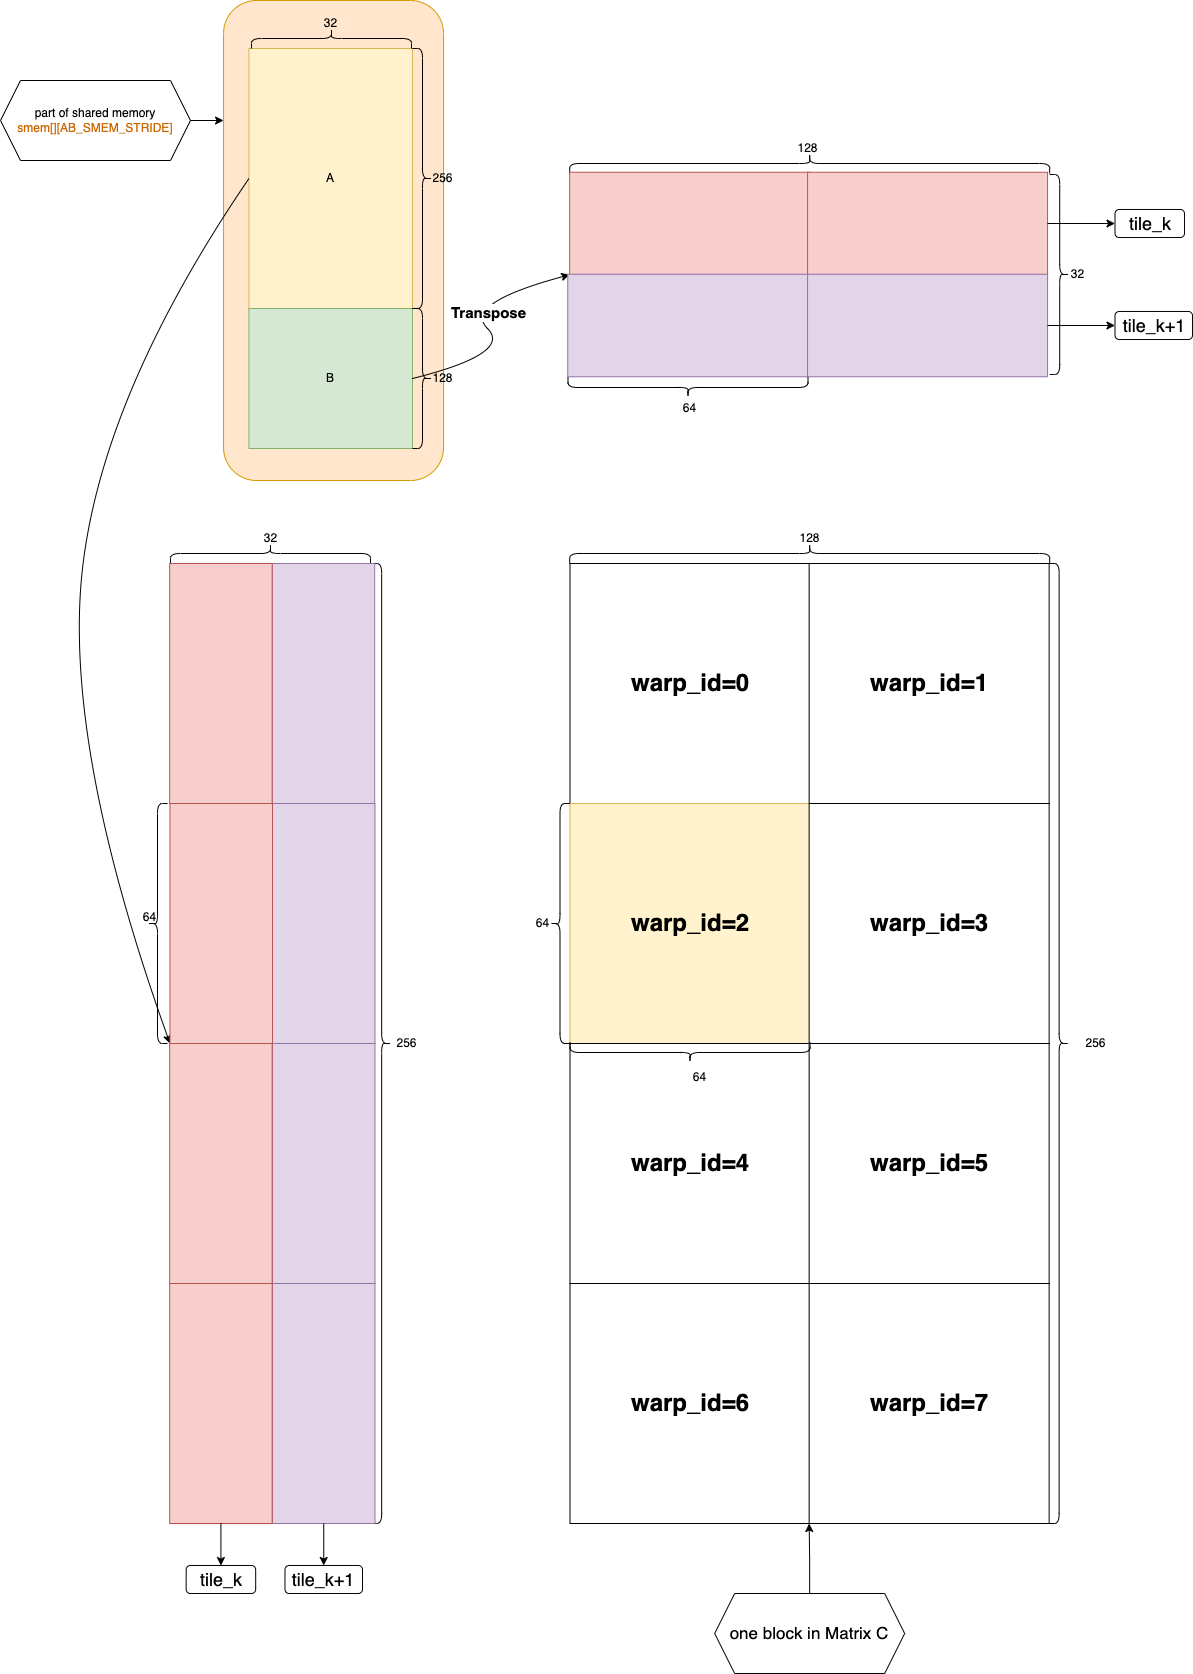

The diagram above was exported from draw.io. Its source (the exported page's mxGraphModel, read from the mxfile embedded in the PNG):
<mxGraphModel dx="3615" dy="-2711" grid="1" gridSize="10" guides="1" tooltips="1" connect="1" arrows="1" fold="1" page="1" pageScale="1" pageWidth="850" pageHeight="1100" math="0" shadow="0">
  <root>
    <mxCell id="0" />
    <mxCell id="1" parent="0" />
    <mxCell id="BASvvJVavqTpIo9RgMH1-975" value="" style="rounded=1;whiteSpace=wrap;html=1;fillColor=#ffe6cc;strokeColor=#d79b00;" parent="1" vertex="1">
      <mxGeometry x="-348.96" y="4587" width="220" height="480" as="geometry" />
    </mxCell>
    <mxCell id="BASvvJVavqTpIo9RgMH1-934" value="&lt;b&gt;&lt;font style=&quot;font-size: 24px;&quot;&gt;warp_id=0&lt;/font&gt;&lt;/b&gt;" style="whiteSpace=wrap;html=1;aspect=fixed;" parent="1" vertex="1">
      <mxGeometry x="-2.5000000000000138" y="5150" width="240" height="240" as="geometry" />
    </mxCell>
    <mxCell id="BASvvJVavqTpIo9RgMH1-942" value="&lt;b&gt;&lt;font style=&quot;font-size: 24px;&quot;&gt;warp_id=1&lt;/font&gt;&lt;/b&gt;" style="whiteSpace=wrap;html=1;aspect=fixed;" parent="1" vertex="1">
      <mxGeometry x="236.64" y="5150" width="240" height="240" as="geometry" />
    </mxCell>
    <mxCell id="BASvvJVavqTpIo9RgMH1-943" value="&lt;b&gt;&lt;font style=&quot;font-size: 24px;&quot;&gt;warp_id=2&lt;/font&gt;&lt;/b&gt;" style="whiteSpace=wrap;html=1;aspect=fixed;fillColor=#fff2cc;strokeColor=#d6b656;" parent="1" vertex="1">
      <mxGeometry x="-2.500000000000014" y="5390" width="240" height="240" as="geometry" />
    </mxCell>
    <mxCell id="BASvvJVavqTpIo9RgMH1-944" value="&lt;b&gt;&lt;font style=&quot;font-size: 24px;&quot;&gt;warp_id=3&lt;/font&gt;&lt;/b&gt;" style="whiteSpace=wrap;html=1;aspect=fixed;" parent="1" vertex="1">
      <mxGeometry x="236.64" y="5390" width="240" height="240" as="geometry" />
    </mxCell>
    <mxCell id="BASvvJVavqTpIo9RgMH1-945" value="&lt;b&gt;&lt;font style=&quot;font-size: 24px;&quot;&gt;warp_id=4&lt;/font&gt;&lt;/b&gt;" style="whiteSpace=wrap;html=1;aspect=fixed;" parent="1" vertex="1">
      <mxGeometry x="-2.500000000000014" y="5630" width="240" height="240" as="geometry" />
    </mxCell>
    <mxCell id="BASvvJVavqTpIo9RgMH1-946" value="&lt;b&gt;&lt;font style=&quot;font-size: 24px;&quot;&gt;warp_id=5&lt;/font&gt;&lt;/b&gt;" style="whiteSpace=wrap;html=1;aspect=fixed;" parent="1" vertex="1">
      <mxGeometry x="236.64" y="5630" width="240" height="240" as="geometry" />
    </mxCell>
    <mxCell id="BASvvJVavqTpIo9RgMH1-947" value="&lt;b&gt;&lt;font style=&quot;font-size: 24px;&quot;&gt;warp_id=6&lt;/font&gt;&lt;/b&gt;" style="whiteSpace=wrap;html=1;aspect=fixed;" parent="1" vertex="1">
      <mxGeometry x="-2.500000000000014" y="5870" width="240" height="240" as="geometry" />
    </mxCell>
    <mxCell id="BASvvJVavqTpIo9RgMH1-948" value="&lt;b&gt;&lt;font style=&quot;font-size: 24px;&quot;&gt;warp_id=7&lt;/font&gt;&lt;/b&gt;" style="whiteSpace=wrap;html=1;aspect=fixed;" parent="1" vertex="1">
      <mxGeometry x="236.64" y="5870" width="240" height="240" as="geometry" />
    </mxCell>
    <mxCell id="BASvvJVavqTpIo9RgMH1-949" value="" style="shape=curlyBracket;whiteSpace=wrap;html=1;rounded=1;flipH=1;labelPosition=right;verticalLabelPosition=middle;align=left;verticalAlign=middle;" parent="1" vertex="1">
      <mxGeometry x="476.64" y="5150" width="20" height="960" as="geometry" />
    </mxCell>
    <mxCell id="BASvvJVavqTpIo9RgMH1-950" value="256" style="text;html=1;align=center;verticalAlign=middle;resizable=0;points=[];autosize=1;strokeColor=none;fillColor=none;" parent="1" vertex="1">
      <mxGeometry x="502.5" y="5615" width="40" height="30" as="geometry" />
    </mxCell>
    <mxCell id="BASvvJVavqTpIo9RgMH1-951" value="" style="shape=curlyBracket;whiteSpace=wrap;html=1;rounded=1;labelPosition=left;verticalLabelPosition=middle;align=right;verticalAlign=middle;rotation=90;" parent="1" vertex="1">
      <mxGeometry x="227.16" y="4900" width="20" height="480" as="geometry" />
    </mxCell>
    <mxCell id="BASvvJVavqTpIo9RgMH1-952" value="128" style="text;html=1;align=center;verticalAlign=middle;resizable=0;points=[];autosize=1;strokeColor=none;fillColor=none;" parent="1" vertex="1">
      <mxGeometry x="217.16" y="5110" width="40" height="30" as="geometry" />
    </mxCell>
    <mxCell id="BASvvJVavqTpIo9RgMH1-955" value="" style="shape=curlyBracket;whiteSpace=wrap;html=1;rounded=1;flipH=1;labelPosition=right;verticalLabelPosition=middle;align=left;verticalAlign=middle;rotation=-90;" parent="1" vertex="1">
      <mxGeometry x="-312" y="5040" width="20" height="200" as="geometry" />
    </mxCell>
    <mxCell id="BASvvJVavqTpIo9RgMH1-956" value="32" style="text;html=1;align=center;verticalAlign=middle;resizable=0;points=[];autosize=1;strokeColor=none;fillColor=none;" parent="1" vertex="1">
      <mxGeometry x="-322.5" y="5110" width="40" height="30" as="geometry" />
    </mxCell>
    <mxCell id="BASvvJVavqTpIo9RgMH1-957" value="" style="shape=curlyBracket;whiteSpace=wrap;html=1;rounded=1;flipH=1;labelPosition=right;verticalLabelPosition=middle;align=left;verticalAlign=middle;rotation=0;" parent="1" vertex="1">
      <mxGeometry x="477.22" y="4761" width="20" height="200" as="geometry" />
    </mxCell>
    <mxCell id="BASvvJVavqTpIo9RgMH1-958" value="32" style="text;html=1;align=center;verticalAlign=middle;resizable=0;points=[];autosize=1;strokeColor=none;fillColor=none;" parent="1" vertex="1">
      <mxGeometry x="485.27" y="4846" width="40" height="30" as="geometry" />
    </mxCell>
    <mxCell id="BASvvJVavqTpIo9RgMH1-964" value="A" style="rounded=0;whiteSpace=wrap;html=1;fillColor=#fff2cc;strokeColor=#d6b656;" parent="1" vertex="1">
      <mxGeometry x="-323.56" y="4635" width="163.56" height="260" as="geometry" />
    </mxCell>
    <mxCell id="BASvvJVavqTpIo9RgMH1-965" value="B" style="rounded=0;whiteSpace=wrap;html=1;fillColor=#d5e8d4;strokeColor=#82b366;" parent="1" vertex="1">
      <mxGeometry x="-323.56" y="4895" width="163.56" height="140" as="geometry" />
    </mxCell>
    <mxCell id="BASvvJVavqTpIo9RgMH1-966" value="part of shared&amp;nbsp;&lt;span style=&quot;background-color: initial;&quot;&gt;memory&lt;/span&gt;&lt;div&gt;&lt;font color=&quot;#cc6600&quot;&gt;smem[][AB_SMEM_STRIDE]&lt;/font&gt;&lt;/div&gt;" style="shape=hexagon;perimeter=hexagonPerimeter2;whiteSpace=wrap;html=1;fixedSize=1;" parent="1" vertex="1">
      <mxGeometry x="-572" y="4667" width="190" height="80" as="geometry" />
    </mxCell>
    <mxCell id="BASvvJVavqTpIo9RgMH1-967" value="" style="shape=curlyBracket;whiteSpace=wrap;html=1;rounded=1;flipH=1;labelPosition=right;verticalLabelPosition=middle;align=left;verticalAlign=middle;rotation=-90;" parent="1" vertex="1">
      <mxGeometry x="-251.00000000000006" y="4545" width="20" height="160" as="geometry" />
    </mxCell>
    <mxCell id="BASvvJVavqTpIo9RgMH1-968" value="32" style="text;html=1;align=center;verticalAlign=middle;resizable=0;points=[];autosize=1;strokeColor=none;fillColor=none;" parent="1" vertex="1">
      <mxGeometry x="-261.78000000000003" y="4595" width="40" height="30" as="geometry" />
    </mxCell>
    <mxCell id="BASvvJVavqTpIo9RgMH1-969" value="" style="shape=curlyBracket;whiteSpace=wrap;html=1;rounded=1;flipH=1;labelPosition=right;verticalLabelPosition=middle;align=left;verticalAlign=middle;" parent="1" vertex="1">
      <mxGeometry x="-160.00000000000006" y="4635" width="20" height="260" as="geometry" />
    </mxCell>
    <mxCell id="BASvvJVavqTpIo9RgMH1-970" value="" style="shape=curlyBracket;whiteSpace=wrap;html=1;rounded=1;flipH=1;labelPosition=right;verticalLabelPosition=middle;align=left;verticalAlign=middle;" parent="1" vertex="1">
      <mxGeometry x="-160.00000000000006" y="4895" width="20" height="140" as="geometry" />
    </mxCell>
    <mxCell id="BASvvJVavqTpIo9RgMH1-971" value="256" style="text;html=1;align=center;verticalAlign=middle;resizable=0;points=[];autosize=1;strokeColor=none;fillColor=none;" parent="1" vertex="1">
      <mxGeometry x="-150" y="4750" width="40" height="30" as="geometry" />
    </mxCell>
    <mxCell id="BASvvJVavqTpIo9RgMH1-972" value="128" style="text;html=1;align=center;verticalAlign=middle;resizable=0;points=[];autosize=1;strokeColor=none;fillColor=none;" parent="1" vertex="1">
      <mxGeometry x="-150" y="4950" width="40" height="30" as="geometry" />
    </mxCell>
    <mxCell id="BASvvJVavqTpIo9RgMH1-973" value="" style="endArrow=classic;html=1;rounded=0;entryX=0;entryY=0.25;entryDx=0;entryDy=0;exitX=1;exitY=0.5;exitDx=0;exitDy=0;" parent="1" source="BASvvJVavqTpIo9RgMH1-966" target="BASvvJVavqTpIo9RgMH1-975" edge="1">
      <mxGeometry width="50" height="50" relative="1" as="geometry">
        <mxPoint x="-410.00000000000006" y="4915" as="sourcePoint" />
        <mxPoint x="-360.00000000000006" y="4865" as="targetPoint" />
      </mxGeometry>
    </mxCell>
    <mxCell id="BASvvJVavqTpIo9RgMH1-974" value="" style="curved=1;endArrow=classic;html=1;rounded=0;exitX=0;exitY=0.5;exitDx=0;exitDy=0;entryX=0;entryY=0.5;entryDx=0;entryDy=0;" parent="1" source="BASvvJVavqTpIo9RgMH1-964" edge="1">
      <mxGeometry width="50" height="50" relative="1" as="geometry">
        <mxPoint x="-570" y="5110" as="sourcePoint" />
        <mxPoint x="-402.5" y="5629.999999999999" as="targetPoint" />
        <Array as="points">
          <mxPoint x="-470" y="4980" />
          <mxPoint x="-510" y="5330" />
        </Array>
      </mxGeometry>
    </mxCell>
    <mxCell id="BASvvJVavqTpIo9RgMH1-977" value="" style="curved=1;endArrow=classic;html=1;rounded=0;exitX=1;exitY=0.5;exitDx=0;exitDy=0;entryX=0;entryY=0;entryDx=0;entryDy=0;" parent="1" source="BASvvJVavqTpIo9RgMH1-965" edge="1">
      <mxGeometry width="50" height="50" relative="1" as="geometry">
        <mxPoint x="-110" y="4940" as="sourcePoint" />
        <mxPoint x="-2.8400000000006003" y="4861.249999999999" as="targetPoint" />
        <Array as="points">
          <mxPoint x="-60" y="4940" />
          <mxPoint x="-110" y="4890" />
        </Array>
      </mxGeometry>
    </mxCell>
    <mxCell id="BASvvJVavqTpIo9RgMH1-978" value="&lt;font style=&quot;font-size: 15px;&quot;&gt;&lt;b&gt;Transpose&lt;/b&gt;&lt;/font&gt;" style="edgeLabel;html=1;align=center;verticalAlign=middle;resizable=0;points=[];" parent="BASvvJVavqTpIo9RgMH1-977" vertex="1" connectable="0">
      <mxGeometry x="0.0516" y="-12" relative="1" as="geometry">
        <mxPoint as="offset" />
      </mxGeometry>
    </mxCell>
    <mxCell id="BASvvJVavqTpIo9RgMH1-979" value="" style="shape=curlyBracket;whiteSpace=wrap;html=1;rounded=1;flipH=1;labelPosition=right;verticalLabelPosition=middle;align=left;verticalAlign=middle;" parent="1" vertex="1">
      <mxGeometry x="-200.83000000000004" y="5150" width="20" height="960" as="geometry" />
    </mxCell>
    <mxCell id="BASvvJVavqTpIo9RgMH1-980" value="256" style="text;html=1;align=center;verticalAlign=middle;resizable=0;points=[];autosize=1;strokeColor=none;fillColor=none;" parent="1" vertex="1">
      <mxGeometry x="-185.82000000000005" y="5615" width="40" height="30" as="geometry" />
    </mxCell>
    <mxCell id="BASvvJVavqTpIo9RgMH1-981" value="128" style="text;html=1;align=center;verticalAlign=middle;resizable=0;points=[];autosize=1;strokeColor=none;fillColor=none;" parent="1" vertex="1">
      <mxGeometry x="215" y="4720" width="40" height="30" as="geometry" />
    </mxCell>
    <mxCell id="BASvvJVavqTpIo9RgMH1-982" value="" style="shape=curlyBracket;whiteSpace=wrap;html=1;rounded=1;labelPosition=left;verticalLabelPosition=middle;align=right;verticalAlign=middle;rotation=90;" parent="1" vertex="1">
      <mxGeometry x="227.16" y="4510" width="20" height="480" as="geometry" />
    </mxCell>
    <mxCell id="BASvvJVavqTpIo9RgMH1-983" value="" style="shape=curlyBracket;whiteSpace=wrap;html=1;rounded=1;flipH=1;labelPosition=right;verticalLabelPosition=middle;align=left;verticalAlign=middle;rotation=-180;" parent="1" vertex="1">
      <mxGeometry x="-22.5" y="5390" width="20" height="240" as="geometry" />
    </mxCell>
    <mxCell id="BASvvJVavqTpIo9RgMH1-984" value="64" style="text;html=1;align=center;verticalAlign=middle;resizable=0;points=[];autosize=1;strokeColor=none;fillColor=none;" parent="1" vertex="1">
      <mxGeometry x="-50" y="5495" width="40" height="30" as="geometry" />
    </mxCell>
    <mxCell id="BASvvJVavqTpIo9RgMH1-985" value="" style="shape=curlyBracket;whiteSpace=wrap;html=1;rounded=1;flipH=1;labelPosition=right;verticalLabelPosition=middle;align=left;verticalAlign=middle;rotation=90;" parent="1" vertex="1">
      <mxGeometry x="107.5" y="5519" width="20" height="240" as="geometry" />
    </mxCell>
    <mxCell id="BASvvJVavqTpIo9RgMH1-986" value="64" style="text;html=1;align=center;verticalAlign=middle;resizable=0;points=[];autosize=1;strokeColor=none;fillColor=none;" parent="1" vertex="1">
      <mxGeometry x="97.16000000000003" y="4980" width="40" height="30" as="geometry" />
    </mxCell>
    <mxCell id="BASvvJVavqTpIo9RgMH1-988" style="edgeStyle=orthogonalEdgeStyle;rounded=0;orthogonalLoop=1;jettySize=auto;html=1;entryX=0;entryY=1;entryDx=0;entryDy=0;" parent="1" source="BASvvJVavqTpIo9RgMH1-987" target="BASvvJVavqTpIo9RgMH1-948" edge="1">
      <mxGeometry relative="1" as="geometry" />
    </mxCell>
    <mxCell id="BASvvJVavqTpIo9RgMH1-987" value="&lt;div&gt;&lt;font style=&quot;font-size: 17px;&quot;&gt;one block in Matrix C&lt;/font&gt;&lt;/div&gt;" style="shape=hexagon;perimeter=hexagonPerimeter2;whiteSpace=wrap;html=1;fixedSize=1;" parent="1" vertex="1">
      <mxGeometry x="142.16" y="6180" width="190" height="80" as="geometry" />
    </mxCell>
    <mxCell id="BASvvJVavqTpIo9RgMH1-1023" value="" style="rounded=0;whiteSpace=wrap;html=1;fillColor=#e1d5e7;strokeColor=#9673a6;" parent="1" vertex="1">
      <mxGeometry x="-300.33" y="5150" width="102.5" height="240" as="geometry" />
    </mxCell>
    <mxCell id="BASvvJVavqTpIo9RgMH1-1024" value="" style="rounded=0;whiteSpace=wrap;html=1;fillColor=#e1d5e7;strokeColor=#9673a6;" parent="1" vertex="1">
      <mxGeometry x="-300.02" y="5390" width="102.5" height="240" as="geometry" />
    </mxCell>
    <mxCell id="BASvvJVavqTpIo9RgMH1-1025" value="" style="rounded=0;whiteSpace=wrap;html=1;fillColor=#e1d5e7;strokeColor=#9673a6;" parent="1" vertex="1">
      <mxGeometry x="-300.02" y="5630" width="102.5" height="240" as="geometry" />
    </mxCell>
    <mxCell id="BASvvJVavqTpIo9RgMH1-1026" value="" style="rounded=0;whiteSpace=wrap;html=1;fillColor=#e1d5e7;strokeColor=#9673a6;" parent="1" vertex="1">
      <mxGeometry x="-300.02" y="5870" width="102.5" height="240" as="geometry" />
    </mxCell>
    <mxCell id="BASvvJVavqTpIo9RgMH1-1028" value="" style="rounded=0;whiteSpace=wrap;html=1;fillColor=#f8cecc;strokeColor=#b85450;" parent="1" vertex="1">
      <mxGeometry x="-402.83" y="5150" width="102.5" height="240" as="geometry" />
    </mxCell>
    <mxCell id="BASvvJVavqTpIo9RgMH1-1029" value="" style="rounded=0;whiteSpace=wrap;html=1;fillColor=#f8cecc;strokeColor=#b85450;" parent="1" vertex="1">
      <mxGeometry x="-402.52" y="5390" width="102.5" height="240" as="geometry" />
    </mxCell>
    <mxCell id="BASvvJVavqTpIo9RgMH1-1030" value="" style="rounded=0;whiteSpace=wrap;html=1;fillColor=#f8cecc;strokeColor=#b85450;" parent="1" vertex="1">
      <mxGeometry x="-402.83" y="5630" width="102.5" height="240" as="geometry" />
    </mxCell>
    <mxCell id="BASvvJVavqTpIo9RgMH1-1031" value="" style="rounded=0;whiteSpace=wrap;html=1;fillColor=#f8cecc;strokeColor=#b85450;" parent="1" vertex="1">
      <mxGeometry x="-402.83" y="5870" width="102.5" height="240" as="geometry" />
    </mxCell>
    <mxCell id="BASvvJVavqTpIo9RgMH1-1032" value="" style="rounded=0;whiteSpace=wrap;html=1;fillColor=#f8cecc;strokeColor=#b85450;rotation=-90;" parent="1" vertex="1">
      <mxGeometry x="65.91" y="4690" width="102.5" height="240" as="geometry" />
    </mxCell>
    <mxCell id="BASvvJVavqTpIo9RgMH1-1033" value="" style="rounded=0;whiteSpace=wrap;html=1;fillColor=#f8cecc;strokeColor=#b85450;rotation=-90;" parent="1" vertex="1">
      <mxGeometry x="303.82" y="4690" width="102.5" height="240" as="geometry" />
    </mxCell>
    <mxCell id="BASvvJVavqTpIo9RgMH1-1034" value="" style="rounded=0;whiteSpace=wrap;html=1;fillColor=#e1d5e7;strokeColor=#9673a6;rotation=-90;" parent="1" vertex="1">
      <mxGeometry x="63.989999999999995" y="4792" width="102.5" height="240" as="geometry" />
    </mxCell>
    <mxCell id="BASvvJVavqTpIo9RgMH1-1035" value="" style="rounded=0;whiteSpace=wrap;html=1;fillColor=#e1d5e7;strokeColor=#9673a6;rotation=-90;" parent="1" vertex="1">
      <mxGeometry x="303.82" y="4792" width="102.5" height="240" as="geometry" />
    </mxCell>
    <mxCell id="BASvvJVavqTpIo9RgMH1-1101" value="" style="shape=curlyBracket;whiteSpace=wrap;html=1;rounded=1;flipH=1;labelPosition=right;verticalLabelPosition=middle;align=left;verticalAlign=middle;rotation=-180;" parent="1" vertex="1">
      <mxGeometry x="-425" y="5390" width="20" height="240" as="geometry" />
    </mxCell>
    <mxCell id="BASvvJVavqTpIo9RgMH1-1102" value="64" style="text;html=1;align=center;verticalAlign=middle;resizable=0;points=[];autosize=1;strokeColor=none;fillColor=none;" parent="1" vertex="1">
      <mxGeometry x="-442.52" y="5489" width="40" height="30" as="geometry" />
    </mxCell>
    <mxCell id="BASvvJVavqTpIo9RgMH1-1105" value="" style="shape=curlyBracket;whiteSpace=wrap;html=1;rounded=1;flipH=1;labelPosition=right;verticalLabelPosition=middle;align=left;verticalAlign=middle;rotation=90;" parent="1" vertex="1">
      <mxGeometry x="105.5" y="4854" width="20" height="240" as="geometry" />
    </mxCell>
    <mxCell id="BASvvJVavqTpIo9RgMH1-1106" value="64" style="text;html=1;align=center;verticalAlign=middle;resizable=0;points=[];autosize=1;strokeColor=none;fillColor=none;" parent="1" vertex="1">
      <mxGeometry x="107.00000000000003" y="5649" width="40" height="30" as="geometry" />
    </mxCell>
    <mxCell id="-KBGE8kH6DRYZK8Ywqwe-1" value="" style="endArrow=classic;html=1;rounded=0;exitX=0.5;exitY=1;exitDx=0;exitDy=0;entryX=0;entryY=0.5;entryDx=0;entryDy=0;" edge="1" parent="1" source="BASvvJVavqTpIo9RgMH1-1033" target="-KBGE8kH6DRYZK8Ywqwe-2">
      <mxGeometry width="50" height="50" relative="1" as="geometry">
        <mxPoint x="520" y="4790" as="sourcePoint" />
        <mxPoint x="540" y="4780" as="targetPoint" />
      </mxGeometry>
    </mxCell>
    <mxCell id="-KBGE8kH6DRYZK8Ywqwe-2" value="&lt;font style=&quot;font-size: 18px;&quot;&gt;tile_k&lt;/font&gt;" style="rounded=1;whiteSpace=wrap;html=1;" vertex="1" parent="1">
      <mxGeometry x="542.5" y="4796" width="69.5" height="28" as="geometry" />
    </mxCell>
    <mxCell id="-KBGE8kH6DRYZK8Ywqwe-3" value="&lt;font style=&quot;font-size: 18px;&quot;&gt;tile_k+1&lt;/font&gt;" style="rounded=1;whiteSpace=wrap;html=1;" vertex="1" parent="1">
      <mxGeometry x="542.5" y="4898" width="77.5" height="28" as="geometry" />
    </mxCell>
    <mxCell id="-KBGE8kH6DRYZK8Ywqwe-4" value="" style="endArrow=classic;html=1;rounded=0;exitX=0.5;exitY=1;exitDx=0;exitDy=0;entryX=0;entryY=0.5;entryDx=0;entryDy=0;" edge="1" parent="1" source="BASvvJVavqTpIo9RgMH1-1035" target="-KBGE8kH6DRYZK8Ywqwe-3">
      <mxGeometry width="50" height="50" relative="1" as="geometry">
        <mxPoint x="485.27" y="4908" as="sourcePoint" />
        <mxPoint x="553.27" y="4876" as="targetPoint" />
      </mxGeometry>
    </mxCell>
    <mxCell id="-KBGE8kH6DRYZK8Ywqwe-5" value="&lt;font style=&quot;font-size: 18px;&quot;&gt;tile_k&lt;/font&gt;" style="rounded=1;whiteSpace=wrap;html=1;" vertex="1" parent="1">
      <mxGeometry x="-386.33" y="6152" width="69.5" height="28" as="geometry" />
    </mxCell>
    <mxCell id="-KBGE8kH6DRYZK8Ywqwe-6" value="&lt;font style=&quot;font-size: 18px;&quot;&gt;tile_k+1&lt;/font&gt;" style="rounded=1;whiteSpace=wrap;html=1;" vertex="1" parent="1">
      <mxGeometry x="-287.52" y="6152" width="77.5" height="28" as="geometry" />
    </mxCell>
    <mxCell id="-KBGE8kH6DRYZK8Ywqwe-7" value="" style="endArrow=classic;html=1;rounded=0;exitX=0.5;exitY=1;exitDx=0;exitDy=0;entryX=0.5;entryY=0;entryDx=0;entryDy=0;" edge="1" parent="1" source="BASvvJVavqTpIo9RgMH1-1031" target="-KBGE8kH6DRYZK8Ywqwe-5">
      <mxGeometry width="50" height="50" relative="1" as="geometry">
        <mxPoint x="-180" y="6130" as="sourcePoint" />
        <mxPoint x="-130" y="6080" as="targetPoint" />
      </mxGeometry>
    </mxCell>
    <mxCell id="-KBGE8kH6DRYZK8Ywqwe-8" value="" style="endArrow=classic;html=1;rounded=0;exitX=0.5;exitY=1;exitDx=0;exitDy=0;entryX=0.5;entryY=0;entryDx=0;entryDy=0;" edge="1" parent="1" source="BASvvJVavqTpIo9RgMH1-1026" target="-KBGE8kH6DRYZK8Ywqwe-6">
      <mxGeometry width="50" height="50" relative="1" as="geometry">
        <mxPoint x="-342" y="6120" as="sourcePoint" />
        <mxPoint x="-342" y="6162" as="targetPoint" />
      </mxGeometry>
    </mxCell>
  </root>
</mxGraphModel>